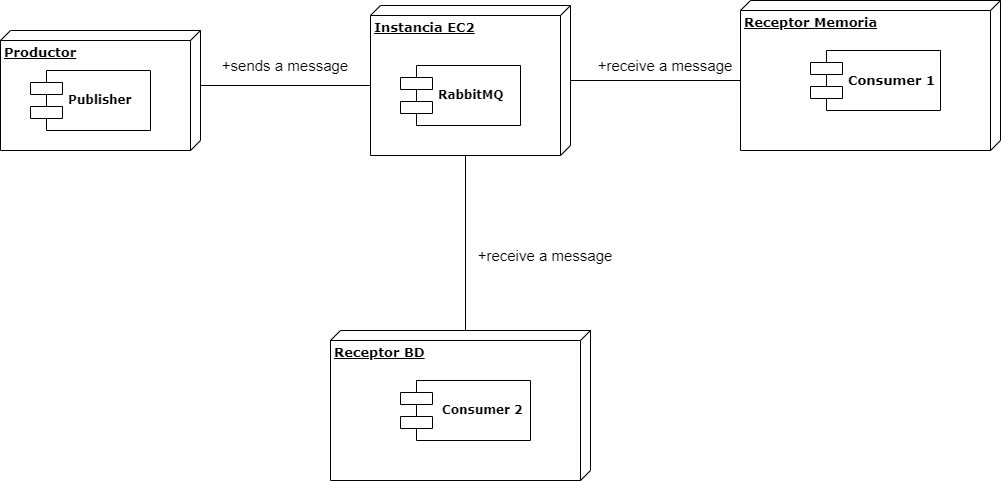

The diagram above was exported from draw.io. Its source (the exported page's mxGraphModel, read from the mxfile embedded in the PNG):
<mxGraphModel dx="1231" dy="643" grid="1" gridSize="10" guides="1" tooltips="1" connect="1" arrows="1" fold="1" page="1" pageScale="1" pageWidth="1100" pageHeight="850" background="none" math="0" shadow="0">
  <root>
    <mxCell id="0" />
    <mxCell id="1" parent="0" />
    <mxCell id="ArgJBUKqrMUV54JoN7jp-3" style="edgeStyle=orthogonalEdgeStyle;rounded=0;orthogonalLoop=1;jettySize=auto;html=1;exitX=0;exitY=0;exitDx=55.00000000000001;exitDy=0;exitPerimeter=0;entryX=0;entryY=0;entryDx=80;entryDy=200;entryPerimeter=0;endArrow=none;endFill=0;" edge="1" parent="1" source="39150e848f15840c-1" target="39150e848f15840c-2">
      <mxGeometry relative="1" as="geometry" />
    </mxCell>
    <mxCell id="39150e848f15840c-1" value="&lt;b&gt;&lt;font style=&quot;font-size: 13px&quot;&gt;Productor&lt;/font&gt;&lt;/b&gt;" style="verticalAlign=top;align=left;spacingTop=8;spacingLeft=2;spacingRight=12;shape=cube;size=10;direction=south;fontStyle=4;html=1;rounded=0;shadow=0;comic=0;labelBackgroundColor=none;strokeWidth=1;fontFamily=Verdana;fontSize=12" parent="1" vertex="1">
      <mxGeometry x="10" y="100" width="200" height="120" as="geometry" />
    </mxCell>
    <mxCell id="ArgJBUKqrMUV54JoN7jp-6" style="edgeStyle=orthogonalEdgeStyle;rounded=0;orthogonalLoop=1;jettySize=auto;html=1;exitX=0;exitY=0;exitDx=150;exitDy=105;exitPerimeter=0;entryX=0;entryY=0;entryDx=0;entryDy=125;entryPerimeter=0;endArrow=none;endFill=0;" edge="1" parent="1" source="39150e848f15840c-2" target="39150e848f15840c-3">
      <mxGeometry relative="1" as="geometry" />
    </mxCell>
    <mxCell id="ArgJBUKqrMUV54JoN7jp-7" style="edgeStyle=orthogonalEdgeStyle;rounded=0;orthogonalLoop=1;jettySize=auto;html=1;entryX=0;entryY=0;entryDx=80;entryDy=260;entryPerimeter=0;endArrow=none;endFill=0;" edge="1" parent="1" target="ArgJBUKqrMUV54JoN7jp-4">
      <mxGeometry relative="1" as="geometry">
        <mxPoint x="580" y="150" as="sourcePoint" />
      </mxGeometry>
    </mxCell>
    <mxCell id="39150e848f15840c-2" value="&lt;b&gt;&lt;font style=&quot;font-size: 13px&quot;&gt;Instancia EC2&lt;/font&gt;&lt;/b&gt;" style="verticalAlign=top;align=left;spacingTop=8;spacingLeft=2;spacingRight=12;shape=cube;size=10;direction=south;fontStyle=4;html=1;rounded=0;shadow=0;comic=0;labelBackgroundColor=none;strokeWidth=1;fontFamily=Verdana;fontSize=12" parent="1" vertex="1">
      <mxGeometry x="380" y="75" width="200" height="150" as="geometry" />
    </mxCell>
    <mxCell id="39150e848f15840c-3" value="&lt;span style=&quot;font-size: 13px&quot;&gt;&lt;b&gt;Receptor BD&lt;/b&gt;&lt;/span&gt;" style="verticalAlign=top;align=left;spacingTop=8;spacingLeft=2;spacingRight=12;shape=cube;size=10;direction=south;fontStyle=4;html=1;rounded=0;shadow=0;comic=0;labelBackgroundColor=none;strokeWidth=1;fontFamily=Verdana;fontSize=12" parent="1" vertex="1">
      <mxGeometry x="340" y="400" width="260" height="150" as="geometry" />
    </mxCell>
    <mxCell id="39150e848f15840c-5" value="Publisher" style="shape=component;align=left;spacingLeft=36;rounded=0;shadow=0;comic=0;labelBackgroundColor=none;strokeWidth=1;fontFamily=Verdana;fontSize=12;html=1;fontStyle=1" parent="1" vertex="1">
      <mxGeometry x="40" y="140" width="120" height="60" as="geometry" />
    </mxCell>
    <mxCell id="39150e848f15840c-7" value="RabbitMQ" style="shape=component;align=left;spacingLeft=36;rounded=0;shadow=0;comic=0;labelBackgroundColor=none;strokeWidth=1;fontFamily=Verdana;fontSize=12;html=1;fontStyle=1" parent="1" vertex="1">
      <mxGeometry x="410" y="135" width="120" height="60" as="geometry" />
    </mxCell>
    <mxCell id="39150e848f15840c-10" value="&amp;nbsp;Consumer 2" style="shape=component;align=left;spacingLeft=36;rounded=0;shadow=0;comic=0;labelBackgroundColor=none;strokeWidth=1;fontFamily=Verdana;fontSize=12;html=1;fontStyle=1" parent="1" vertex="1">
      <mxGeometry x="410" y="450" width="130" height="60" as="geometry" />
    </mxCell>
    <mxCell id="ArgJBUKqrMUV54JoN7jp-4" value="&lt;b&gt;&lt;font style=&quot;font-size: 13px&quot;&gt;Receptor Memoria&lt;/font&gt;&lt;/b&gt;" style="verticalAlign=top;align=left;spacingTop=8;spacingLeft=2;spacingRight=12;shape=cube;size=10;direction=south;fontStyle=4;html=1;rounded=0;shadow=0;comic=0;labelBackgroundColor=none;strokeWidth=1;fontFamily=Verdana;fontSize=12" vertex="1" parent="1">
      <mxGeometry x="750" y="70" width="260" height="150" as="geometry" />
    </mxCell>
    <mxCell id="ArgJBUKqrMUV54JoN7jp-5" value="&lt;font style=&quot;font-size: 13px&quot;&gt;&lt;b&gt;Consumer 1&lt;/b&gt;&lt;/font&gt;" style="shape=component;align=left;spacingLeft=36;rounded=0;shadow=0;comic=0;labelBackgroundColor=none;strokeWidth=1;fontFamily=Verdana;fontSize=12;html=1;" vertex="1" parent="1">
      <mxGeometry x="820" y="120" width="130" height="60" as="geometry" />
    </mxCell>
    <mxCell id="ArgJBUKqrMUV54JoN7jp-8" value="+sends a message" style="text;html=1;strokeColor=none;fillColor=none;align=center;verticalAlign=middle;whiteSpace=wrap;rounded=0;fontSize=15;" vertex="1" parent="1">
      <mxGeometry x="230" y="120" width="130" height="30" as="geometry" />
    </mxCell>
    <mxCell id="ArgJBUKqrMUV54JoN7jp-11" value="+receive a message" style="text;html=1;strokeColor=none;fillColor=none;align=center;verticalAlign=middle;whiteSpace=wrap;rounded=0;fontSize=15;" vertex="1" parent="1">
      <mxGeometry x="600" y="120" width="150" height="30" as="geometry" />
    </mxCell>
    <mxCell id="ArgJBUKqrMUV54JoN7jp-12" value="+receive a message" style="text;html=1;strokeColor=none;fillColor=none;align=center;verticalAlign=middle;whiteSpace=wrap;rounded=0;fontSize=15;" vertex="1" parent="1">
      <mxGeometry x="480" y="310" width="150" height="30" as="geometry" />
    </mxCell>
  </root>
</mxGraphModel>